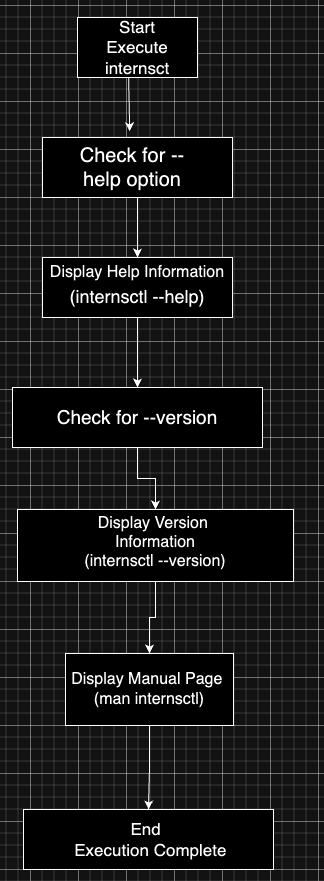

The diagram above was exported from draw.io. Its source (the exported page's mxGraphModel, read from the mxfile embedded in the PNG):
<mxGraphModel dx="1590" dy="1010" grid="1" gridSize="12" guides="1" tooltips="1" connect="1" arrows="1" fold="1" page="1" pageScale="1" pageWidth="827" pageHeight="1169" math="0" shadow="0">
  <root>
    <mxCell id="0" />
    <mxCell id="1" parent="0" />
    <object label="" id="YI6zhFNY0jOwdGNKa9R1-1">
      <mxCell style="rounded=0;whiteSpace=wrap;html=1;" parent="1" vertex="1">
        <mxGeometry x="240" y="60" width="120" height="60" as="geometry" />
      </mxCell>
    </object>
    <mxCell id="YI6zhFNY0jOwdGNKa9R1-17" value="" style="edgeStyle=orthogonalEdgeStyle;rounded=0;orthogonalLoop=1;jettySize=auto;html=1;" parent="1" source="YI6zhFNY0jOwdGNKa9R1-2" target="YI6zhFNY0jOwdGNKa9R1-3" edge="1">
      <mxGeometry relative="1" as="geometry" />
    </mxCell>
    <mxCell id="YI6zhFNY0jOwdGNKa9R1-2" value="" style="rounded=0;whiteSpace=wrap;html=1;" parent="1" vertex="1">
      <mxGeometry x="205" y="180" width="190" height="60" as="geometry" />
    </mxCell>
    <mxCell id="YI6zhFNY0jOwdGNKa9R1-18" value="" style="edgeStyle=orthogonalEdgeStyle;rounded=0;orthogonalLoop=1;jettySize=auto;html=1;" parent="1" source="YI6zhFNY0jOwdGNKa9R1-3" target="YI6zhFNY0jOwdGNKa9R1-4" edge="1">
      <mxGeometry relative="1" as="geometry" />
    </mxCell>
    <mxCell id="YI6zhFNY0jOwdGNKa9R1-3" value="" style="rounded=0;whiteSpace=wrap;html=1;" parent="1" vertex="1">
      <mxGeometry x="205" y="300" width="190" height="60" as="geometry" />
    </mxCell>
    <mxCell id="YI6zhFNY0jOwdGNKa9R1-19" value="" style="edgeStyle=orthogonalEdgeStyle;rounded=0;orthogonalLoop=1;jettySize=auto;html=1;" parent="1" source="YI6zhFNY0jOwdGNKa9R1-4" target="YI6zhFNY0jOwdGNKa9R1-5" edge="1">
      <mxGeometry relative="1" as="geometry" />
    </mxCell>
    <mxCell id="YI6zhFNY0jOwdGNKa9R1-4" value="" style="rounded=0;whiteSpace=wrap;html=1;" parent="1" vertex="1">
      <mxGeometry x="175" y="430" width="250" height="60" as="geometry" />
    </mxCell>
    <mxCell id="YI6zhFNY0jOwdGNKa9R1-20" value="" style="edgeStyle=orthogonalEdgeStyle;rounded=0;orthogonalLoop=1;jettySize=auto;html=1;" parent="1" source="YI6zhFNY0jOwdGNKa9R1-5" target="YI6zhFNY0jOwdGNKa9R1-6" edge="1">
      <mxGeometry relative="1" as="geometry" />
    </mxCell>
    <mxCell id="YI6zhFNY0jOwdGNKa9R1-5" value="" style="rounded=0;whiteSpace=wrap;html=1;" parent="1" vertex="1">
      <mxGeometry x="180" y="552" width="276" height="72" as="geometry" />
    </mxCell>
    <mxCell id="YI6zhFNY0jOwdGNKa9R1-21" value="" style="edgeStyle=orthogonalEdgeStyle;rounded=0;orthogonalLoop=1;jettySize=auto;html=1;" parent="1" source="YI6zhFNY0jOwdGNKa9R1-6" target="YI6zhFNY0jOwdGNKa9R1-7" edge="1">
      <mxGeometry relative="1" as="geometry" />
    </mxCell>
    <mxCell id="YI6zhFNY0jOwdGNKa9R1-6" value="" style="rounded=0;whiteSpace=wrap;html=1;" parent="1" vertex="1">
      <mxGeometry x="228" y="696" width="168" height="72" as="geometry" />
    </mxCell>
    <mxCell id="YI6zhFNY0jOwdGNKa9R1-7" value="" style="rounded=0;whiteSpace=wrap;html=1;" parent="1" vertex="1">
      <mxGeometry x="186" y="852" width="250" height="60" as="geometry" />
    </mxCell>
    <mxCell id="YI6zhFNY0jOwdGNKa9R1-9" value="" style="endArrow=classic;html=1;rounded=0;exitX=0.426;exitY=1.009;exitDx=0;exitDy=0;exitPerimeter=0;entryX=0.459;entryY=-0.102;entryDx=0;entryDy=0;entryPerimeter=0;" parent="1" source="YI6zhFNY0jOwdGNKa9R1-1" target="YI6zhFNY0jOwdGNKa9R1-2" edge="1">
      <mxGeometry width="50" height="50" relative="1" as="geometry">
        <mxPoint x="280" y="140" as="sourcePoint" />
        <mxPoint x="310" y="180" as="targetPoint" />
      </mxGeometry>
    </mxCell>
    <mxCell id="YI6zhFNY0jOwdGNKa9R1-22" value="Start Execute internsct" style="text;html=1;strokeColor=none;fillColor=none;align=center;verticalAlign=middle;whiteSpace=wrap;rounded=0;fontSize=17;" parent="1" vertex="1">
      <mxGeometry x="250" y="42.5" width="100" height="95" as="geometry" />
    </mxCell>
    <mxCell id="YI6zhFNY0jOwdGNKa9R1-24" value="Check for --help option" style="text;html=1;strokeColor=none;fillColor=none;align=center;verticalAlign=middle;whiteSpace=wrap;rounded=0;fontSize=20;" parent="1" vertex="1">
      <mxGeometry x="225" y="195" width="140" height="30" as="geometry" />
    </mxCell>
    <mxCell id="YI6zhFNY0jOwdGNKa9R1-25" value="(internsctl --help)" style="text;html=1;strokeColor=none;fillColor=none;align=center;verticalAlign=middle;whiteSpace=wrap;rounded=0;fontSize=18;" parent="1" vertex="1">
      <mxGeometry x="162" y="324" width="276" height="30" as="geometry" />
    </mxCell>
    <mxCell id="YI6zhFNY0jOwdGNKa9R1-26" value="Display Help Information" style="text;html=1;strokeColor=none;fillColor=none;align=center;verticalAlign=middle;whiteSpace=wrap;rounded=0;fontSize=16;" parent="1" vertex="1">
      <mxGeometry x="186" y="300" width="228" height="30" as="geometry" />
    </mxCell>
    <mxCell id="YI6zhFNY0jOwdGNKa9R1-27" value="Check for --version" style="text;html=1;strokeColor=none;fillColor=none;align=center;verticalAlign=middle;whiteSpace=wrap;rounded=0;fontSize=19;" parent="1" vertex="1">
      <mxGeometry x="192" y="412" width="216" height="96" as="geometry" />
    </mxCell>
    <mxCell id="YI6zhFNY0jOwdGNKa9R1-28" value="Display Version&amp;nbsp;&lt;br style=&quot;font-size: 16px;&quot;&gt;&amp;nbsp;Information&amp;nbsp;&lt;br style=&quot;font-size: 16px;&quot;&gt;(internsctl --version)" style="text;html=1;strokeColor=none;fillColor=none;align=center;verticalAlign=middle;whiteSpace=wrap;rounded=0;fontSize=16;" parent="1" vertex="1">
      <mxGeometry x="162" y="532" width="312" height="105" as="geometry" />
    </mxCell>
    <mxCell id="YI6zhFNY0jOwdGNKa9R1-30" value="Display Manual Page&amp;nbsp;&lt;br style=&quot;font-size: 16px;&quot;&gt;(man internsctl)" style="text;html=1;strokeColor=none;fillColor=none;align=center;verticalAlign=middle;whiteSpace=wrap;rounded=0;fontSize=16;" parent="1" vertex="1">
      <mxGeometry x="228" y="718.5" width="168" height="27" as="geometry" />
    </mxCell>
    <mxCell id="YI6zhFNY0jOwdGNKa9R1-31" value="End&amp;nbsp;&lt;br style=&quot;font-size: 17px;&quot;&gt;&amp;nbsp;Execution Complete" style="text;html=1;strokeColor=none;fillColor=none;align=center;verticalAlign=middle;whiteSpace=wrap;rounded=0;fontSize=17;" parent="1" vertex="1">
      <mxGeometry x="230" y="867" width="162" height="30" as="geometry" />
    </mxCell>
  </root>
</mxGraphModel>